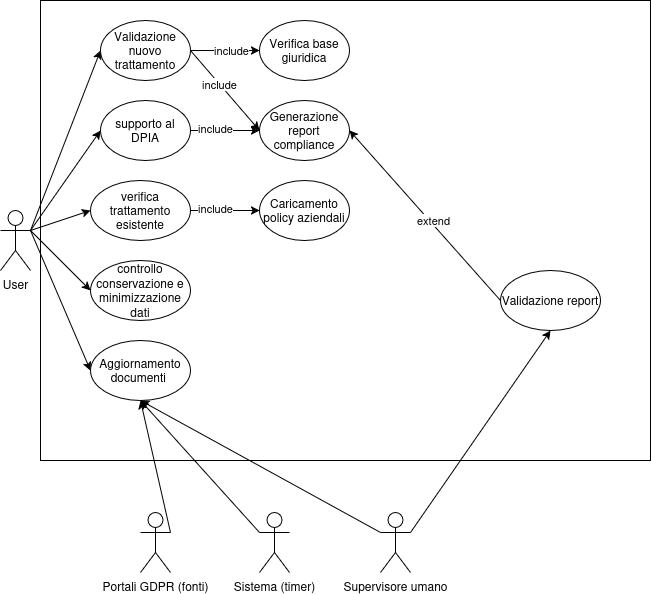

The diagram above was exported from draw.io. Its source (the exported page's mxGraphModel, read from the mxfile embedded in the PNG):
<mxGraphModel dx="1183" dy="666" grid="1" gridSize="10" guides="1" tooltips="1" connect="1" arrows="1" fold="1" page="1" pageScale="1" pageWidth="827" pageHeight="1169" math="0" shadow="0">
  <root>
    <mxCell id="0" />
    <mxCell id="1" parent="0" />
    <mxCell id="iXSB1B7Xlp2mcTmenY8A-21" edge="1" parent="1" source="iXSB1B7Xlp2mcTmenY8A-1" style="edgeStyle=none;rounded=0;orthogonalLoop=1;jettySize=auto;html=1;exitX=1;exitY=0.3333333333333333;exitDx=0;exitDy=0;exitPerimeter=0;entryX=0;entryY=0.5;entryDx=0;entryDy=0;" target="iXSB1B7Xlp2mcTmenY8A-19">
      <mxGeometry relative="1" as="geometry" />
    </mxCell>
    <mxCell id="iXSB1B7Xlp2mcTmenY8A-22" edge="1" parent="1" source="iXSB1B7Xlp2mcTmenY8A-1" style="edgeStyle=none;rounded=0;orthogonalLoop=1;jettySize=auto;html=1;exitX=1;exitY=0.3333333333333333;exitDx=0;exitDy=0;exitPerimeter=0;entryX=0;entryY=0.5;entryDx=0;entryDy=0;" target="iXSB1B7Xlp2mcTmenY8A-20">
      <mxGeometry relative="1" as="geometry" />
    </mxCell>
    <mxCell id="iXSB1B7Xlp2mcTmenY8A-39" edge="1" parent="1" source="iXSB1B7Xlp2mcTmenY8A-1" style="edgeStyle=none;rounded=0;orthogonalLoop=1;jettySize=auto;html=1;exitX=1;exitY=0.3333333333333333;exitDx=0;exitDy=0;exitPerimeter=0;entryX=0;entryY=0.5;entryDx=0;entryDy=0;" target="iXSB1B7Xlp2mcTmenY8A-37">
      <mxGeometry relative="1" as="geometry" />
    </mxCell>
    <mxCell id="iXSB1B7Xlp2mcTmenY8A-41" edge="1" parent="1" source="iXSB1B7Xlp2mcTmenY8A-1" style="edgeStyle=none;rounded=0;orthogonalLoop=1;jettySize=auto;html=1;exitX=1;exitY=0.3333333333333333;exitDx=0;exitDy=0;exitPerimeter=0;entryX=0;entryY=0.5;entryDx=0;entryDy=0;" target="iXSB1B7Xlp2mcTmenY8A-40">
      <mxGeometry relative="1" as="geometry" />
    </mxCell>
    <mxCell id="iXSB1B7Xlp2mcTmenY8A-43" edge="1" parent="1" source="iXSB1B7Xlp2mcTmenY8A-1" style="edgeStyle=none;rounded=0;orthogonalLoop=1;jettySize=auto;html=1;exitX=1;exitY=0.3333333333333333;exitDx=0;exitDy=0;exitPerimeter=0;entryX=0;entryY=0.5;entryDx=0;entryDy=0;" target="iXSB1B7Xlp2mcTmenY8A-42">
      <mxGeometry relative="1" as="geometry" />
    </mxCell>
    <mxCell id="iXSB1B7Xlp2mcTmenY8A-1" parent="1" style="shape=umlActor;verticalLabelPosition=bottom;verticalAlign=top;html=1;outlineConnect=0;" value="User" vertex="1">
      <mxGeometry height="60" width="30" x="140" y="240" as="geometry" />
    </mxCell>
    <mxCell id="iXSB1B7Xlp2mcTmenY8A-61" edge="1" parent="1" source="iXSB1B7Xlp2mcTmenY8A-19" style="edgeStyle=none;rounded=0;orthogonalLoop=1;jettySize=auto;html=1;exitX=1;exitY=0.5;exitDx=0;exitDy=0;entryX=0;entryY=0.5;entryDx=0;entryDy=0;" target="iXSB1B7Xlp2mcTmenY8A-54">
      <mxGeometry relative="1" as="geometry" />
    </mxCell>
    <mxCell id="iXSB1B7Xlp2mcTmenY8A-64" connectable="0" parent="iXSB1B7Xlp2mcTmenY8A-61" style="edgeLabel;html=1;align=center;verticalAlign=middle;resizable=0;points=[];" value="include" vertex="1">
      <mxGeometry relative="1" x="-0.1697" as="geometry">
        <mxPoint as="offset" />
      </mxGeometry>
    </mxCell>
    <mxCell id="iXSB1B7Xlp2mcTmenY8A-62" edge="1" parent="1" source="iXSB1B7Xlp2mcTmenY8A-19" style="edgeStyle=none;rounded=0;orthogonalLoop=1;jettySize=auto;html=1;exitX=1;exitY=0.5;exitDx=0;exitDy=0;" target="iXSB1B7Xlp2mcTmenY8A-53">
      <mxGeometry relative="1" as="geometry" />
    </mxCell>
    <mxCell id="iXSB1B7Xlp2mcTmenY8A-63" connectable="0" parent="iXSB1B7Xlp2mcTmenY8A-62" style="edgeLabel;html=1;align=center;verticalAlign=middle;resizable=0;points=[];" value="include" vertex="1">
      <mxGeometry relative="1" x="0.1607" y="1" as="geometry">
        <mxPoint as="offset" />
      </mxGeometry>
    </mxCell>
    <mxCell id="iXSB1B7Xlp2mcTmenY8A-19" parent="1" style="ellipse;whiteSpace=wrap;html=1;fillColor=default;" value="Validazione nuovo trattamento" vertex="1">
      <mxGeometry height="60" width="90" x="240" y="50" as="geometry" />
    </mxCell>
    <mxCell id="iXSB1B7Xlp2mcTmenY8A-25" edge="1" parent="1" source="iXSB1B7Xlp2mcTmenY8A-20" style="edgeStyle=none;rounded=0;orthogonalLoop=1;jettySize=auto;html=1;exitX=1;exitY=1;exitDx=0;exitDy=0;entryX=0;entryY=0.5;entryDx=0;entryDy=0;strokeColor=none;">
      <mxGeometry relative="1" as="geometry">
        <mxPoint x="380" y="365" as="targetPoint" />
      </mxGeometry>
    </mxCell>
    <mxCell id="iXSB1B7Xlp2mcTmenY8A-59" edge="1" parent="1" source="iXSB1B7Xlp2mcTmenY8A-20" style="edgeStyle=none;rounded=0;orthogonalLoop=1;jettySize=auto;html=1;exitX=1;exitY=0.5;exitDx=0;exitDy=0;" target="iXSB1B7Xlp2mcTmenY8A-54">
      <mxGeometry relative="1" as="geometry" />
    </mxCell>
    <mxCell id="iXSB1B7Xlp2mcTmenY8A-65" connectable="0" parent="iXSB1B7Xlp2mcTmenY8A-59" style="edgeLabel;html=1;align=center;verticalAlign=middle;resizable=0;points=[];" value="include" vertex="1">
      <mxGeometry relative="1" x="-0.293" y="3" as="geometry">
        <mxPoint as="offset" />
      </mxGeometry>
    </mxCell>
    <mxCell id="iXSB1B7Xlp2mcTmenY8A-20" parent="1" style="ellipse;whiteSpace=wrap;html=1;fillColor=default;" value="supporto al DPIA" vertex="1">
      <mxGeometry height="60" width="90" x="240" y="130" as="geometry" />
    </mxCell>
    <mxCell id="iXSB1B7Xlp2mcTmenY8A-60" edge="1" parent="1" source="iXSB1B7Xlp2mcTmenY8A-37" style="edgeStyle=none;rounded=0;orthogonalLoop=1;jettySize=auto;html=1;exitX=1;exitY=0.5;exitDx=0;exitDy=0;entryX=0;entryY=0.5;entryDx=0;entryDy=0;" target="iXSB1B7Xlp2mcTmenY8A-55">
      <mxGeometry relative="1" as="geometry" />
    </mxCell>
    <mxCell id="iXSB1B7Xlp2mcTmenY8A-66" connectable="0" parent="iXSB1B7Xlp2mcTmenY8A-60" style="edgeLabel;html=1;align=center;verticalAlign=middle;resizable=0;points=[];" value="include" vertex="1">
      <mxGeometry relative="1" x="-0.3182" y="3" as="geometry">
        <mxPoint as="offset" />
      </mxGeometry>
    </mxCell>
    <mxCell id="iXSB1B7Xlp2mcTmenY8A-37" parent="1" style="ellipse;whiteSpace=wrap;html=1;" value="verifica trattamento esistente" vertex="1">
      <mxGeometry height="60" width="100" x="230" y="210" as="geometry" />
    </mxCell>
    <mxCell id="iXSB1B7Xlp2mcTmenY8A-40" parent="1" style="ellipse;whiteSpace=wrap;html=1;" value="controllo conservazione e minimizzazione dati" vertex="1">
      <mxGeometry height="60" width="100" x="230" y="290" as="geometry" />
    </mxCell>
    <mxCell id="iXSB1B7Xlp2mcTmenY8A-42" parent="1" style="ellipse;whiteSpace=wrap;html=1;" value="Aggiornamento documenti&amp;nbsp;" vertex="1">
      <mxGeometry height="60" width="100" x="230" y="370" as="geometry" />
    </mxCell>
    <mxCell id="iXSB1B7Xlp2mcTmenY8A-48" edge="1" parent="1" source="iXSB1B7Xlp2mcTmenY8A-44" style="edgeStyle=none;rounded=0;orthogonalLoop=1;jettySize=auto;html=1;exitX=0;exitY=0.3333333333333333;exitDx=0;exitDy=0;exitPerimeter=0;">
      <mxGeometry relative="1" as="geometry">
        <mxPoint x="280" y="430" as="targetPoint" />
      </mxGeometry>
    </mxCell>
    <mxCell id="iXSB1B7Xlp2mcTmenY8A-44" parent="1" style="shape=umlActor;verticalLabelPosition=bottom;verticalAlign=top;html=1;outlineConnect=0;" value="Sistema (timer)" vertex="1">
      <mxGeometry height="60" width="30" x="399" y="542" as="geometry" />
    </mxCell>
    <mxCell id="iXSB1B7Xlp2mcTmenY8A-47" edge="1" parent="1" source="iXSB1B7Xlp2mcTmenY8A-45" style="edgeStyle=none;rounded=0;orthogonalLoop=1;jettySize=auto;html=1;exitX=1;exitY=0.3333333333333333;exitDx=0;exitDy=0;exitPerimeter=0;entryX=0.5;entryY=1;entryDx=0;entryDy=0;" target="iXSB1B7Xlp2mcTmenY8A-42">
      <mxGeometry relative="1" as="geometry" />
    </mxCell>
    <mxCell id="iXSB1B7Xlp2mcTmenY8A-45" parent="1" style="shape=umlActor;verticalLabelPosition=bottom;verticalAlign=top;html=1;outlineConnect=0;" value="Portali GDPR (fonti)" vertex="1">
      <mxGeometry height="60" width="30" x="280" y="542" as="geometry" />
    </mxCell>
    <mxCell id="iXSB1B7Xlp2mcTmenY8A-49" edge="1" parent="1" source="iXSB1B7Xlp2mcTmenY8A-46" style="edgeStyle=none;rounded=0;orthogonalLoop=1;jettySize=auto;html=1;exitX=0;exitY=0.3333333333333333;exitDx=0;exitDy=0;exitPerimeter=0;entryX=0.5;entryY=1;entryDx=0;entryDy=0;" target="iXSB1B7Xlp2mcTmenY8A-42">
      <mxGeometry relative="1" as="geometry" />
    </mxCell>
    <mxCell id="iXSB1B7Xlp2mcTmenY8A-52" edge="1" parent="1" source="iXSB1B7Xlp2mcTmenY8A-46" style="edgeStyle=none;rounded=0;orthogonalLoop=1;jettySize=auto;html=1;exitX=1;exitY=0.3333333333333333;exitDx=0;exitDy=0;exitPerimeter=0;entryX=0.5;entryY=1;entryDx=0;entryDy=0;" target="iXSB1B7Xlp2mcTmenY8A-51">
      <mxGeometry relative="1" as="geometry" />
    </mxCell>
    <mxCell id="iXSB1B7Xlp2mcTmenY8A-46" parent="1" style="shape=umlActor;verticalLabelPosition=bottom;verticalAlign=top;html=1;outlineConnect=0;" value="Supervisore umano" vertex="1">
      <mxGeometry height="60" width="30" x="520" y="542" as="geometry" />
    </mxCell>
    <mxCell id="iXSB1B7Xlp2mcTmenY8A-67" edge="1" parent="1" source="iXSB1B7Xlp2mcTmenY8A-51" style="edgeStyle=none;rounded=0;orthogonalLoop=1;jettySize=auto;html=1;exitX=0;exitY=0.5;exitDx=0;exitDy=0;entryX=1;entryY=0.5;entryDx=0;entryDy=0;" target="iXSB1B7Xlp2mcTmenY8A-54">
      <mxGeometry relative="1" as="geometry" />
    </mxCell>
    <mxCell id="iXSB1B7Xlp2mcTmenY8A-68" connectable="0" parent="iXSB1B7Xlp2mcTmenY8A-67" style="edgeLabel;html=1;align=center;verticalAlign=middle;resizable=0;points=[];" value="extend" vertex="1">
      <mxGeometry relative="1" x="-0.0782" y="-3" as="geometry">
        <mxPoint as="offset" />
      </mxGeometry>
    </mxCell>
    <mxCell id="iXSB1B7Xlp2mcTmenY8A-51" parent="1" style="ellipse;whiteSpace=wrap;html=1;" value="Validazione report" vertex="1">
      <mxGeometry height="60" width="100" x="640" y="300" as="geometry" />
    </mxCell>
    <mxCell id="iXSB1B7Xlp2mcTmenY8A-53" parent="1" style="ellipse;whiteSpace=wrap;html=1;fillColor=default;" value="Verifica base giuridica" vertex="1">
      <mxGeometry height="60" width="90" x="399" y="50" as="geometry" />
    </mxCell>
    <mxCell id="iXSB1B7Xlp2mcTmenY8A-54" parent="1" style="ellipse;whiteSpace=wrap;html=1;fillColor=default;" value="Generazione report compliance" vertex="1">
      <mxGeometry height="60" width="90" x="399" y="130" as="geometry" />
    </mxCell>
    <mxCell id="iXSB1B7Xlp2mcTmenY8A-55" parent="1" style="ellipse;whiteSpace=wrap;html=1;fillColor=default;" value="Caricamento policy aziendali" vertex="1">
      <mxGeometry height="60" width="90" x="399" y="210" as="geometry" />
    </mxCell>
    <mxCell id="iXSB1B7Xlp2mcTmenY8A-70" parent="1" style="rounded=0;whiteSpace=wrap;html=1;fillColor=none;" value="" vertex="1">
      <mxGeometry height="460" width="610" x="180" y="30" as="geometry" />
    </mxCell>
  </root>
</mxGraphModel>